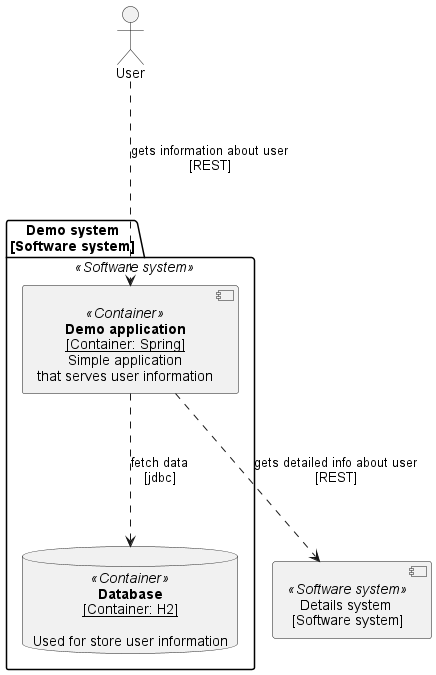

The diagram above was rendered by PlantUML. Its source (embedded in the PNG):
@startuml

skinparam defaultFontName Arial
skinparam defaultTextAlignment center

Actor User

package "<b>Demo system</b>\n[Software system]" <<Software system>> {
    component "<b>Demo application</b>\n<u>[Container: Spring]</u>\nSimple application\nthat serves user information" <<Container>> as app
    database "<b>Database</b>\n<u>[Container: H2]</u>\n\nUsed for store user information" <<Container>> as db
}
component "Details system \n[Software system]" <<Software system>> as details

User -.-> app : gets information about user\n[REST]
app -.-> db : fetch data\n[jdbc]
app -.-> details : gets detailed info about user\n[REST]

@enduml